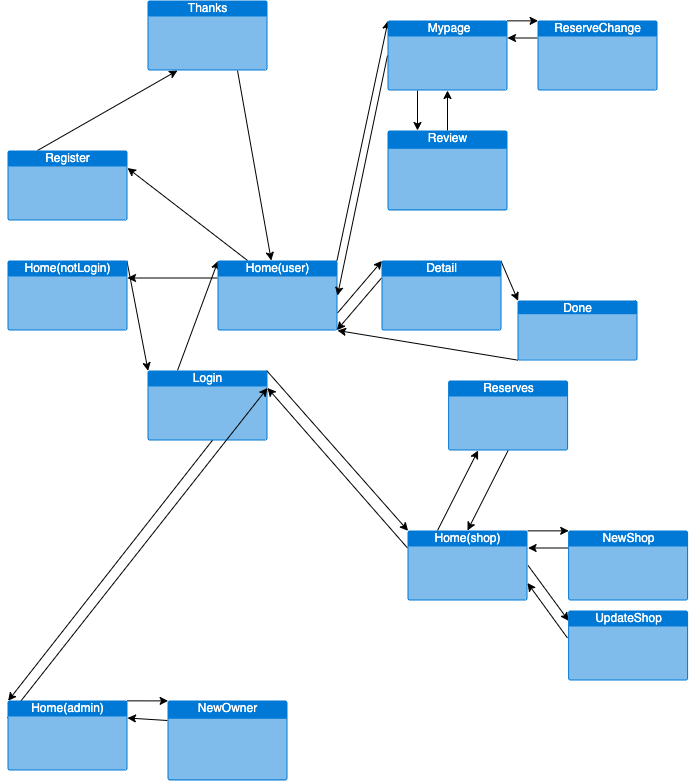

The diagram above was exported from draw.io. Its source (the exported page's mxGraphModel, read from the mxfile embedded in the PNG):
<mxGraphModel dx="353" dy="539" grid="1" gridSize="10" guides="1" tooltips="1" connect="1" arrows="1" fold="1" page="1" pageScale="1" pageWidth="827" pageHeight="1169" math="0" shadow="0">
  <root>
    <mxCell id="0" />
    <mxCell id="1" parent="0" />
    <mxCell id="39" style="edgeStyle=none;html=1;exitX=0.995;exitY=0.005;exitDx=0;exitDy=0;exitPerimeter=0;entryX=0.005;entryY=0.005;entryDx=0;entryDy=0;entryPerimeter=0;strokeColor=default;endArrow=classic;endFill=1;" parent="1" source="4" target="37" edge="1">
      <mxGeometry relative="1" as="geometry" />
    </mxCell>
    <mxCell id="44" style="edgeStyle=none;html=1;exitX=0.995;exitY=0.005;exitDx=0;exitDy=0;exitPerimeter=0;entryX=0.005;entryY=0.005;entryDx=0;entryDy=0;entryPerimeter=0;strokeColor=default;endArrow=classic;endFill=1;" parent="1" source="4" target="43" edge="1">
      <mxGeometry relative="1" as="geometry" />
    </mxCell>
    <mxCell id="71" style="edgeStyle=none;html=1;exitX=0.25;exitY=0;exitDx=0;exitDy=0;exitPerimeter=0;entryX=0.005;entryY=0.005;entryDx=0;entryDy=0;entryPerimeter=0;" edge="1" parent="1" source="4" target="6">
      <mxGeometry relative="1" as="geometry" />
    </mxCell>
    <mxCell id="4" value="Login" style="html=1;strokeColor=none;fillColor=#0079D6;labelPosition=center;verticalLabelPosition=middle;verticalAlign=top;align=center;fontSize=12;outlineConnect=0;spacingTop=-6;fontColor=#FFFFFF;sketch=0;shape=mxgraph.sitemap.page;" parent="1" vertex="1">
      <mxGeometry x="180" y="470" width="120" height="70" as="geometry" />
    </mxCell>
    <mxCell id="58" style="edgeStyle=none;html=1;exitX=0.25;exitY=0;exitDx=0;exitDy=0;exitPerimeter=0;entryX=0.25;entryY=1;entryDx=0;entryDy=0;entryPerimeter=0;strokeColor=default;endArrow=classic;endFill=1;" parent="1" source="5" target="7" edge="1">
      <mxGeometry relative="1" as="geometry" />
    </mxCell>
    <mxCell id="5" value="Register" style="html=1;strokeColor=none;fillColor=#0079D6;labelPosition=center;verticalLabelPosition=middle;verticalAlign=top;align=center;fontSize=12;outlineConnect=0;spacingTop=-6;fontColor=#FFFFFF;sketch=0;shape=mxgraph.sitemap.page;" parent="1" vertex="1">
      <mxGeometry x="40" y="250" width="120" height="70" as="geometry" />
    </mxCell>
    <mxCell id="26" style="edgeStyle=none;html=1;exitX=0.995;exitY=0.005;exitDx=0;exitDy=0;exitPerimeter=0;entryX=0.005;entryY=0.005;entryDx=0;entryDy=0;entryPerimeter=0;strokeColor=default;endArrow=classic;endFill=1;" parent="1" source="6" target="8" edge="1">
      <mxGeometry relative="1" as="geometry" />
    </mxCell>
    <mxCell id="60" style="edgeStyle=none;html=1;exitX=1;exitY=0.75;exitDx=0;exitDy=0;exitPerimeter=0;entryX=0.005;entryY=0.005;entryDx=0;entryDy=0;entryPerimeter=0;strokeColor=default;endArrow=classic;endFill=1;" parent="1" source="6" target="10" edge="1">
      <mxGeometry relative="1" as="geometry" />
    </mxCell>
    <mxCell id="72" style="edgeStyle=none;html=1;exitX=0;exitY=0.25;exitDx=0;exitDy=0;exitPerimeter=0;entryX=1;entryY=0.25;entryDx=0;entryDy=0;entryPerimeter=0;" edge="1" parent="1" source="6" target="68">
      <mxGeometry relative="1" as="geometry" />
    </mxCell>
    <mxCell id="73" style="edgeStyle=none;html=1;exitX=0.25;exitY=0;exitDx=0;exitDy=0;exitPerimeter=0;entryX=1;entryY=0.25;entryDx=0;entryDy=0;entryPerimeter=0;" edge="1" parent="1" source="6" target="5">
      <mxGeometry relative="1" as="geometry" />
    </mxCell>
    <mxCell id="6" value="Home(user)" style="html=1;strokeColor=none;fillColor=#0079D6;labelPosition=center;verticalLabelPosition=middle;verticalAlign=top;align=center;fontSize=12;outlineConnect=0;spacingTop=-6;fontColor=#FFFFFF;sketch=0;shape=mxgraph.sitemap.page;" parent="1" vertex="1">
      <mxGeometry x="250" y="360" width="120" height="70" as="geometry" />
    </mxCell>
    <mxCell id="74" style="edgeStyle=none;html=1;exitX=0.75;exitY=1;exitDx=0;exitDy=0;exitPerimeter=0;" edge="1" parent="1" source="7" target="6">
      <mxGeometry relative="1" as="geometry" />
    </mxCell>
    <mxCell id="7" value="Thanks" style="html=1;strokeColor=none;fillColor=#0079D6;labelPosition=center;verticalLabelPosition=middle;verticalAlign=top;align=center;fontSize=12;outlineConnect=0;spacingTop=-6;fontColor=#FFFFFF;sketch=0;shape=mxgraph.sitemap.page;" parent="1" vertex="1">
      <mxGeometry x="180" y="100" width="120" height="70" as="geometry" />
    </mxCell>
    <mxCell id="27" style="edgeStyle=none;html=1;exitX=0;exitY=0.5;exitDx=0;exitDy=0;exitPerimeter=0;entryX=1;entryY=0.5;entryDx=0;entryDy=0;entryPerimeter=0;strokeColor=default;endArrow=classic;endFill=1;" parent="1" source="8" target="6" edge="1">
      <mxGeometry relative="1" as="geometry" />
    </mxCell>
    <mxCell id="28" style="edgeStyle=none;html=1;exitX=0.995;exitY=0.005;exitDx=0;exitDy=0;exitPerimeter=0;entryX=0.005;entryY=0.005;entryDx=0;entryDy=0;entryPerimeter=0;strokeColor=default;endArrow=classic;endFill=1;" parent="1" source="8" target="25" edge="1">
      <mxGeometry relative="1" as="geometry" />
    </mxCell>
    <mxCell id="34" style="edgeStyle=none;html=1;exitX=0.25;exitY=1;exitDx=0;exitDy=0;exitPerimeter=0;entryX=0.25;entryY=0;entryDx=0;entryDy=0;entryPerimeter=0;strokeColor=default;endArrow=classic;endFill=1;" parent="1" source="8" target="33" edge="1">
      <mxGeometry relative="1" as="geometry" />
    </mxCell>
    <mxCell id="8" value="&amp;nbsp;Mypage&lt;span style=&quot;color: rgba(0, 0, 0, 0); font-family: monospace; font-size: 0px; text-align: start;&quot;&gt;%3CmxGraphModel%3E%3Croot%3E%3CmxCell%20id%3D%220%22%2F%3E%3CmxCell%20id%3D%221%22%20parent%3D%220%22%2F%3E%3CmxCell%20id%3D%222%22%20value%3D%22thanks%22%20style%3D%22html%3D1%3BstrokeColor%3Dnone%3BfillColor%3D%230079D6%3BlabelPosition%3Dcenter%3BverticalLabelPosition%3Dmiddle%3BverticalAlign%3Dtop%3Balign%3Dcenter%3BfontSize%3D12%3BoutlineConnect%3D0%3BspacingTop%3D-6%3BfontColor%3D%23FFFFFF%3Bsketch%3D0%3Bshape%3Dmxgraph.sitemap.page%3B%22%20vertex%3D%221%22%20parent%3D%221%22%3E%3CmxGeometry%20x%3D%22400%22%20y%3D%22310%22%20width%3D%22120%22%20height%3D%2270%22%20as%3D%22geometry%22%2F%3E%3C%2FmxCell%3E%3C%2Froot%3E%3C%2FmxGraphModel%3E&lt;/span&gt;" style="html=1;strokeColor=none;fillColor=#0079D6;labelPosition=center;verticalLabelPosition=middle;verticalAlign=top;align=center;fontSize=12;outlineConnect=0;spacingTop=-6;fontColor=#FFFFFF;sketch=0;shape=mxgraph.sitemap.page;" parent="1" vertex="1">
      <mxGeometry x="420" y="120" width="120" height="70" as="geometry" />
    </mxCell>
    <mxCell id="76" style="edgeStyle=none;html=1;exitX=0.005;exitY=0.995;exitDx=0;exitDy=0;exitPerimeter=0;" edge="1" parent="1" source="9">
      <mxGeometry relative="1" as="geometry">
        <mxPoint x="370" y="430" as="targetPoint" />
      </mxGeometry>
    </mxCell>
    <mxCell id="9" value="Done" style="html=1;strokeColor=none;fillColor=#0079D6;labelPosition=center;verticalLabelPosition=middle;verticalAlign=top;align=center;fontSize=12;outlineConnect=0;spacingTop=-6;fontColor=#FFFFFF;sketch=0;shape=mxgraph.sitemap.page;" parent="1" vertex="1">
      <mxGeometry x="550" y="400" width="120" height="60" as="geometry" />
    </mxCell>
    <mxCell id="62" style="edgeStyle=none;html=1;exitX=0.995;exitY=0.005;exitDx=0;exitDy=0;exitPerimeter=0;entryX=0.005;entryY=0.005;entryDx=0;entryDy=0;entryPerimeter=0;strokeColor=default;endArrow=classic;endFill=1;" parent="1" source="10" target="9" edge="1">
      <mxGeometry relative="1" as="geometry" />
    </mxCell>
    <mxCell id="75" style="edgeStyle=none;html=1;exitX=0;exitY=0.25;exitDx=0;exitDy=0;exitPerimeter=0;entryX=0.995;entryY=0.995;entryDx=0;entryDy=0;entryPerimeter=0;" edge="1" parent="1" source="10" target="6">
      <mxGeometry relative="1" as="geometry" />
    </mxCell>
    <mxCell id="10" value="Detail" style="html=1;strokeColor=none;fillColor=#0079D6;labelPosition=center;verticalLabelPosition=middle;verticalAlign=top;align=center;fontSize=12;outlineConnect=0;spacingTop=-6;fontColor=#FFFFFF;sketch=0;shape=mxgraph.sitemap.page;" parent="1" vertex="1">
      <mxGeometry x="414" y="360" width="120" height="70" as="geometry" />
    </mxCell>
    <mxCell id="29" style="edgeStyle=none;html=1;exitX=0;exitY=0.25;exitDx=0;exitDy=0;exitPerimeter=0;entryX=1;entryY=0.25;entryDx=0;entryDy=0;entryPerimeter=0;strokeColor=default;endArrow=classic;endFill=1;" parent="1" source="25" target="8" edge="1">
      <mxGeometry relative="1" as="geometry" />
    </mxCell>
    <mxCell id="25" value="ReserveChange" style="html=1;strokeColor=none;fillColor=#0079D6;labelPosition=center;verticalLabelPosition=middle;verticalAlign=top;align=center;fontSize=12;outlineConnect=0;spacingTop=-6;fontColor=#FFFFFF;sketch=0;shape=mxgraph.sitemap.page;" parent="1" vertex="1">
      <mxGeometry x="570" y="120" width="120" height="70" as="geometry" />
    </mxCell>
    <mxCell id="36" style="edgeStyle=none;html=1;exitX=0.5;exitY=0;exitDx=0;exitDy=0;exitPerimeter=0;strokeColor=default;endArrow=classic;endFill=1;entryX=0.5;entryY=1;entryDx=0;entryDy=0;entryPerimeter=0;" parent="1" source="33" target="8" edge="1">
      <mxGeometry relative="1" as="geometry">
        <mxPoint x="480" y="200" as="targetPoint" />
      </mxGeometry>
    </mxCell>
    <mxCell id="33" value="Review" style="html=1;strokeColor=none;fillColor=#0079D6;labelPosition=center;verticalLabelPosition=middle;verticalAlign=top;align=center;fontSize=12;outlineConnect=0;spacingTop=-6;fontColor=#FFFFFF;sketch=0;shape=mxgraph.sitemap.page;" parent="1" vertex="1">
      <mxGeometry x="420" y="230" width="120" height="80" as="geometry" />
    </mxCell>
    <mxCell id="41" style="edgeStyle=none;html=1;exitX=0;exitY=0.25;exitDx=0;exitDy=0;exitPerimeter=0;strokeColor=default;endArrow=classic;endFill=1;entryX=1;entryY=0.25;entryDx=0;entryDy=0;entryPerimeter=0;" parent="1" source="37" target="4" edge="1">
      <mxGeometry relative="1" as="geometry">
        <mxPoint x="210" y="320" as="targetPoint" />
      </mxGeometry>
    </mxCell>
    <mxCell id="50" style="edgeStyle=none;html=1;exitX=0.995;exitY=0.005;exitDx=0;exitDy=0;exitPerimeter=0;entryX=0.005;entryY=0.005;entryDx=0;entryDy=0;entryPerimeter=0;strokeColor=default;endArrow=classic;endFill=1;" parent="1" edge="1">
      <mxGeometry relative="1" as="geometry">
        <mxPoint x="559.9999999999999" y="630.3499999999997" as="sourcePoint" />
        <mxPoint x="601.1999999999999" y="630.3499999999999" as="targetPoint" />
      </mxGeometry>
    </mxCell>
    <mxCell id="52" style="edgeStyle=none;html=1;exitX=1;exitY=0.5;exitDx=0;exitDy=0;exitPerimeter=0;entryX=0.005;entryY=0.005;entryDx=0;entryDy=0;entryPerimeter=0;strokeColor=default;endArrow=classic;endFill=1;" parent="1" edge="1">
      <mxGeometry relative="1" as="geometry">
        <mxPoint x="560.5999999999998" y="664.9999999999998" as="sourcePoint" />
        <mxPoint x="601.1999999999999" y="720.3499999999999" as="targetPoint" />
      </mxGeometry>
    </mxCell>
    <mxCell id="65" style="edgeStyle=none;html=1;exitX=0.25;exitY=0;exitDx=0;exitDy=0;exitPerimeter=0;entryX=0.25;entryY=1;entryDx=0;entryDy=0;entryPerimeter=0;strokeColor=default;endArrow=classic;endFill=1;" parent="1" source="37" target="64" edge="1">
      <mxGeometry relative="1" as="geometry" />
    </mxCell>
    <mxCell id="37" value="Home(shop)" style="html=1;strokeColor=none;fillColor=#0079D6;labelPosition=center;verticalLabelPosition=middle;verticalAlign=top;align=center;fontSize=12;outlineConnect=0;spacingTop=-6;fontColor=#FFFFFF;sketch=0;shape=mxgraph.sitemap.page;" parent="1" vertex="1">
      <mxGeometry x="440" y="630" width="120" height="70" as="geometry" />
    </mxCell>
    <mxCell id="45" style="edgeStyle=none;html=1;exitX=0;exitY=0.25;exitDx=0;exitDy=0;exitPerimeter=0;entryX=1;entryY=0.25;entryDx=0;entryDy=0;entryPerimeter=0;strokeColor=default;endArrow=classic;endFill=1;" parent="1" source="43" target="4" edge="1">
      <mxGeometry relative="1" as="geometry" />
    </mxCell>
    <mxCell id="55" style="edgeStyle=none;html=1;exitX=0.995;exitY=0.005;exitDx=0;exitDy=0;exitPerimeter=0;entryX=0.005;entryY=0.005;entryDx=0;entryDy=0;entryPerimeter=0;strokeColor=default;endArrow=classic;endFill=1;" parent="1" source="43" target="54" edge="1">
      <mxGeometry relative="1" as="geometry" />
    </mxCell>
    <mxCell id="43" value="Home(admin)" style="html=1;strokeColor=none;fillColor=#0079D6;labelPosition=center;verticalLabelPosition=middle;verticalAlign=top;align=center;fontSize=12;outlineConnect=0;spacingTop=-6;fontColor=#FFFFFF;sketch=0;shape=mxgraph.sitemap.page;" parent="1" vertex="1">
      <mxGeometry x="40" y="800" width="120" height="70" as="geometry" />
    </mxCell>
    <mxCell id="51" style="edgeStyle=none;html=1;exitX=0;exitY=0.25;exitDx=0;exitDy=0;exitPerimeter=0;entryX=1;entryY=0.25;entryDx=0;entryDy=0;entryPerimeter=0;strokeColor=default;endArrow=classic;endFill=1;" parent="1" edge="1">
      <mxGeometry relative="1" as="geometry">
        <mxPoint x="600.5999999999998" y="647.4999999999995" as="sourcePoint" />
        <mxPoint x="560.5999999999998" y="647.4999999999998" as="targetPoint" />
      </mxGeometry>
    </mxCell>
    <mxCell id="47" value="NewShop" style="html=1;strokeColor=none;fillColor=#0079D6;labelPosition=center;verticalLabelPosition=middle;verticalAlign=top;align=center;fontSize=12;outlineConnect=0;spacingTop=-6;fontColor=#FFFFFF;sketch=0;shape=mxgraph.sitemap.page;" parent="1" vertex="1">
      <mxGeometry x="600.6" y="630" width="120" height="70" as="geometry" />
    </mxCell>
    <mxCell id="53" style="edgeStyle=none;html=1;exitX=0;exitY=0.25;exitDx=0;exitDy=0;exitPerimeter=0;entryX=1;entryY=0.75;entryDx=0;entryDy=0;entryPerimeter=0;strokeColor=default;endArrow=classic;endFill=1;" parent="1" target="37" edge="1">
      <mxGeometry relative="1" as="geometry">
        <mxPoint x="599.9999999999998" y="737.4999999999995" as="sourcePoint" />
      </mxGeometry>
    </mxCell>
    <mxCell id="49" value="UpdateShop" style="html=1;strokeColor=none;fillColor=#0079D6;labelPosition=center;verticalLabelPosition=middle;verticalAlign=top;align=center;fontSize=12;outlineConnect=0;spacingTop=-6;fontColor=#FFFFFF;sketch=0;shape=mxgraph.sitemap.page;" parent="1" vertex="1">
      <mxGeometry x="600.6" y="710" width="120" height="70" as="geometry" />
    </mxCell>
    <mxCell id="56" style="edgeStyle=none;html=1;exitX=0;exitY=0.25;exitDx=0;exitDy=0;exitPerimeter=0;entryX=1;entryY=0.25;entryDx=0;entryDy=0;entryPerimeter=0;strokeColor=default;endArrow=classic;endFill=1;" parent="1" source="54" target="43" edge="1">
      <mxGeometry relative="1" as="geometry" />
    </mxCell>
    <mxCell id="54" value="NewOwner" style="html=1;strokeColor=none;fillColor=#0079D6;labelPosition=center;verticalLabelPosition=middle;verticalAlign=top;align=center;fontSize=12;outlineConnect=0;spacingTop=-6;fontColor=#FFFFFF;sketch=0;shape=mxgraph.sitemap.page;" parent="1" vertex="1">
      <mxGeometry x="200" y="800" width="120" height="80" as="geometry" />
    </mxCell>
    <mxCell id="66" style="edgeStyle=none;html=1;exitX=0.5;exitY=1;exitDx=0;exitDy=0;exitPerimeter=0;entryX=0.5;entryY=0;entryDx=0;entryDy=0;entryPerimeter=0;strokeColor=default;endArrow=classic;endFill=1;" parent="1" source="64" target="37" edge="1">
      <mxGeometry relative="1" as="geometry" />
    </mxCell>
    <mxCell id="64" value="Reserves" style="html=1;strokeColor=none;fillColor=#0079D6;labelPosition=center;verticalLabelPosition=middle;verticalAlign=top;align=center;fontSize=12;outlineConnect=0;spacingTop=-6;fontColor=#FFFFFF;sketch=0;shape=mxgraph.sitemap.page;" parent="1" vertex="1">
      <mxGeometry x="480.6" y="480" width="120" height="70" as="geometry" />
    </mxCell>
    <mxCell id="69" style="edgeStyle=none;html=1;exitX=0.995;exitY=0.005;exitDx=0;exitDy=0;exitPerimeter=0;entryX=0.005;entryY=0.005;entryDx=0;entryDy=0;entryPerimeter=0;" edge="1" parent="1" source="68" target="4">
      <mxGeometry relative="1" as="geometry" />
    </mxCell>
    <mxCell id="68" value="Home(notLogin)" style="html=1;strokeColor=none;fillColor=#0079D6;labelPosition=center;verticalLabelPosition=middle;verticalAlign=top;align=center;fontSize=12;outlineConnect=0;spacingTop=-6;fontColor=#FFFFFF;sketch=0;shape=mxgraph.sitemap.page;" parent="1" vertex="1">
      <mxGeometry x="40" y="360" width="120" height="70" as="geometry" />
    </mxCell>
  </root>
</mxGraphModel>